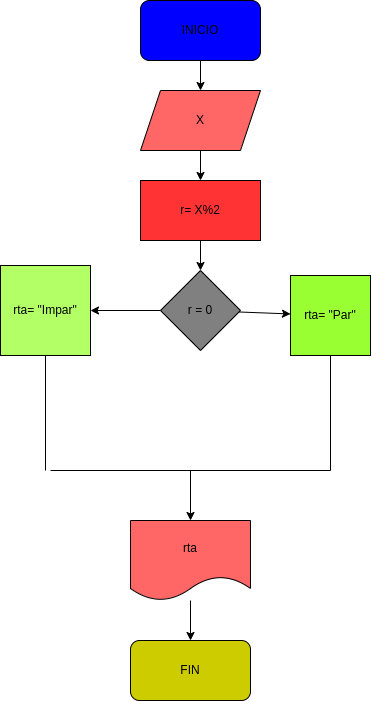

The diagram above was exported from draw.io. Its source (the exported page's mxGraphModel, read from the mxfile embedded in the PNG):
<mxGraphModel dx="2163" dy="760" grid="1" gridSize="10" guides="1" tooltips="1" connect="1" arrows="1" fold="1" page="1" pageScale="1" pageWidth="827" pageHeight="1169" math="0" shadow="0">
  <root>
    <mxCell id="0" />
    <mxCell id="1" parent="0" />
    <mxCell id="4" value="" style="edgeStyle=none;html=1;" edge="1" parent="1" source="2" target="3">
      <mxGeometry relative="1" as="geometry" />
    </mxCell>
    <mxCell id="2" value="INICIO" style="rounded=1;whiteSpace=wrap;html=1;fillColor=#0000FF;" vertex="1" parent="1">
      <mxGeometry x="-510" width="120" height="60" as="geometry" />
    </mxCell>
    <mxCell id="6" value="" style="edgeStyle=none;html=1;" edge="1" parent="1" source="3" target="5">
      <mxGeometry relative="1" as="geometry" />
    </mxCell>
    <mxCell id="3" value="X" style="shape=parallelogram;perimeter=parallelogramPerimeter;whiteSpace=wrap;html=1;fixedSize=1;fillColor=#FF6666;" vertex="1" parent="1">
      <mxGeometry x="-510" y="90" width="120" height="60" as="geometry" />
    </mxCell>
    <mxCell id="8" value="" style="edgeStyle=none;html=1;" edge="1" parent="1" source="5" target="7">
      <mxGeometry relative="1" as="geometry" />
    </mxCell>
    <mxCell id="5" value="r= X%2" style="rounded=0;whiteSpace=wrap;html=1;fillColor=#FF3333;" vertex="1" parent="1">
      <mxGeometry x="-510" y="180" width="120" height="60" as="geometry" />
    </mxCell>
    <mxCell id="14" value="" style="edgeStyle=none;html=1;" edge="1" parent="1" source="7" target="13">
      <mxGeometry relative="1" as="geometry" />
    </mxCell>
    <mxCell id="16" value="" style="edgeStyle=none;html=1;" edge="1" parent="1" source="7" target="15">
      <mxGeometry relative="1" as="geometry" />
    </mxCell>
    <mxCell id="7" value="r = 0" style="rhombus;whiteSpace=wrap;html=1;fillColor=#808080;" vertex="1" parent="1">
      <mxGeometry x="-490" y="270" width="80" height="80" as="geometry" />
    </mxCell>
    <mxCell id="13" value="rta= &quot;Impar&quot;" style="whiteSpace=wrap;html=1;aspect=fixed;fillColor=#B3FF66;" vertex="1" parent="1">
      <mxGeometry x="-650" y="265" width="90" height="90" as="geometry" />
    </mxCell>
    <mxCell id="15" value="rta= &quot;Par&quot;" style="whiteSpace=wrap;html=1;aspect=fixed;fillColor=#99FF33;" vertex="1" parent="1">
      <mxGeometry x="-360" y="275" width="80" height="80" as="geometry" />
    </mxCell>
    <mxCell id="17" value="" style="endArrow=none;html=1;entryX=0.5;entryY=1;entryDx=0;entryDy=0;" edge="1" parent="1" target="13">
      <mxGeometry width="50" height="50" relative="1" as="geometry">
        <mxPoint x="-605" y="470" as="sourcePoint" />
        <mxPoint x="-570" y="370" as="targetPoint" />
      </mxGeometry>
    </mxCell>
    <mxCell id="18" value="" style="endArrow=none;html=1;entryX=0.5;entryY=1;entryDx=0;entryDy=0;" edge="1" parent="1" target="15">
      <mxGeometry width="50" height="50" relative="1" as="geometry">
        <mxPoint x="-320" y="470" as="sourcePoint" />
        <mxPoint x="-350" y="440" as="targetPoint" />
      </mxGeometry>
    </mxCell>
    <mxCell id="19" value="" style="endArrow=none;html=1;" edge="1" parent="1">
      <mxGeometry width="50" height="50" relative="1" as="geometry">
        <mxPoint x="-600" y="470" as="sourcePoint" />
        <mxPoint x="-320" y="470" as="targetPoint" />
      </mxGeometry>
    </mxCell>
    <mxCell id="20" value="" style="endArrow=classic;html=1;" edge="1" parent="1">
      <mxGeometry width="50" height="50" relative="1" as="geometry">
        <mxPoint x="-460" y="470" as="sourcePoint" />
        <mxPoint x="-460" y="520" as="targetPoint" />
      </mxGeometry>
    </mxCell>
    <mxCell id="24" value="" style="edgeStyle=none;html=1;" edge="1" parent="1" source="22" target="23">
      <mxGeometry relative="1" as="geometry" />
    </mxCell>
    <mxCell id="22" value="rta" style="shape=document;whiteSpace=wrap;html=1;boundedLbl=1;fillColor=#FF6666;" vertex="1" parent="1">
      <mxGeometry x="-520" y="520" width="120" height="80" as="geometry" />
    </mxCell>
    <mxCell id="23" value="FIN" style="rounded=1;whiteSpace=wrap;html=1;fillColor=#CCCC00;" vertex="1" parent="1">
      <mxGeometry x="-520" y="640" width="120" height="60" as="geometry" />
    </mxCell>
  </root>
</mxGraphModel>